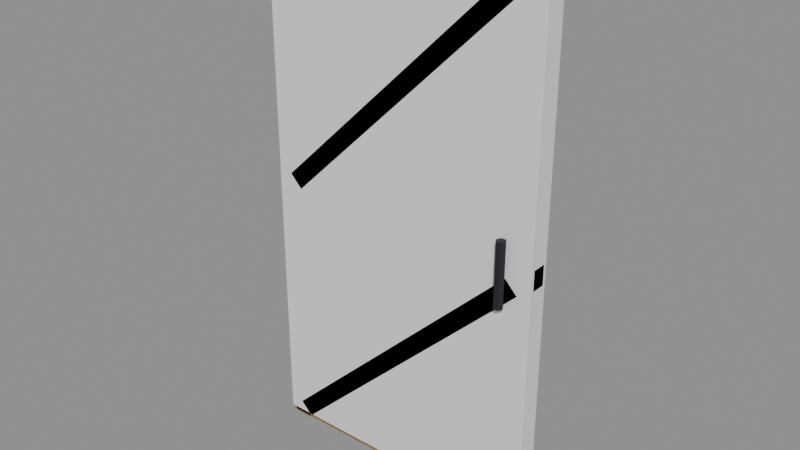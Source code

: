 # Source: Prop_Release_Crate_Door.blend  (saved by Blender 4.3.34; exported with 4.5.12 LTS)
import bpy
from mathutils import Matrix  # noqa: F401  (used for matrix-valued properties, if any)

bpy.ops.wm.read_factory_settings(use_empty=True)
scene = bpy.context.scene
scene.name = 'Scene'

# ---- materials (node trees are filled in below, after node groups)
mat_prop_release_crate_door_m0 = bpy.data.materials.new('Prop_Release_Crate_Door_M0')
mat_prop_release_crate_door_m0.diffuse_color = (0.259, 0.145, 0.05459, 1.0)
mat_prop_release_crate_door_m1 = bpy.data.materials.new('Prop_Release_Crate_Door_M1')
mat_prop_release_crate_door_m1.diffuse_color = (0.3993, 0.259, 0.1113, 1.0)
mat_prop_release_crate_door_m2 = bpy.data.materials.new('Prop_Release_Crate_Door_M2')
mat_prop_release_crate_door_m2.diffuse_color = (0.03847, 0.03847, 0.04455, 1.0)

# ---- material node trees
mat_prop_release_crate_door_m0.use_nodes = True; mat_prop_release_crate_door_m0.node_tree.nodes.clear()
_N = mat_prop_release_crate_door_m0.node_tree.nodes; _L = mat_prop_release_crate_door_m0.node_tree.links
n0 = _N.new('ShaderNodeBsdfPrincipled'); n0.name = 'Principled BSDF'; n0.location = (10, 300)
n0.inputs[0].default_value = (0.259, 0.145, 0.05459, 1.0)
n0.inputs[2].default_value = 0.85
n1 = _N.new('ShaderNodeOutputMaterial'); n1.name = 'Material Output'; n1.location = (300, 300)
_L.new(n0.outputs[0], n1.inputs[0])
n1.is_active_output = True
mat_prop_release_crate_door_m1.use_nodes = True; mat_prop_release_crate_door_m1.node_tree.nodes.clear()
_N = mat_prop_release_crate_door_m1.node_tree.nodes; _L = mat_prop_release_crate_door_m1.node_tree.links
n0 = _N.new('ShaderNodeBsdfPrincipled'); n0.name = 'Principled BSDF'; n0.location = (10, 300)
n0.inputs[0].default_value = (0.3993, 0.259, 0.1113, 1.0)
n0.inputs[2].default_value = 0.85
n1 = _N.new('ShaderNodeOutputMaterial'); n1.name = 'Material Output'; n1.location = (300, 300)
_L.new(n0.outputs[0], n1.inputs[0])
n1.is_active_output = True
mat_prop_release_crate_door_m2.use_nodes = True; mat_prop_release_crate_door_m2.node_tree.nodes.clear()
_N = mat_prop_release_crate_door_m2.node_tree.nodes; _L = mat_prop_release_crate_door_m2.node_tree.links
n0 = _N.new('ShaderNodeBsdfPrincipled'); n0.name = 'Principled BSDF'; n0.location = (10, 300)
n0.inputs[0].default_value = (0.03847, 0.03847, 0.04455, 1.0)
n0.inputs[1].default_value = 0.6
n0.inputs[2].default_value = 0.6
n1 = _N.new('ShaderNodeOutputMaterial'); n1.name = 'Material Output'; n1.location = (300, 300)
_L.new(n0.outputs[0], n1.inputs[0])
n1.is_active_output = True

# ---- meshes
me_prop_release_crate_door = bpy.data.meshes.new('Prop_Release_Crate_Door')
me_prop_release_crate_door.from_pydata([(0.005, -0.0175, 0.13), (0.005, -0.0175, 1.45), (0.005, 0.0175, 0.13), (0.005, 0.0175, 1.45), (0.055, -0.0175, 0.13), (0.055, -0.0175, 1.45), (0.055, 0.0175, 0.13), (0.055, 0.0175, 1.45), (0.665, -0.0175, 0.13), (0.665, -0.0175, 1.45), (0.665, 0.0175, 0.13), (0.665, 0.0175, 1.45), (0.715, -0.0175, 0.13), (0.715, -0.0175, 1.45), (0.715, 0.0175, 0.13), (0.715, 0.0175, 1.45), (0.0, -0.0175, 0.135), (0.0, -0.0175, 0.185), (0.0, 0.0175, 0.135), (0.0, 0.0175, 0.185), (0.72, -0.0175, 0.135), (0.72, -0.0175, 0.185), (0.72, 0.0175, 0.135), (0.72, 0.0175, 0.185), (0.0, -0.0175, 0.765), (0.0, -0.0175, 0.815), (0.0, 0.0175, 0.765), (0.0, 0.0175, 0.815), (0.72, -0.0175, 0.765), (0.72, -0.0175, 0.815), (0.72, 0.0175, 0.765), (0.72, 0.0175, 0.815), (0.0, -0.0175, 1.395), (0.0, -0.0175, 1.445), (0.0, 0.0175, 1.395), (0.0, 0.0175, 1.445), (0.72, -0.0175, 1.395), (0.72, -0.0175, 1.445), (0.72, 0.0175, 1.395), (0.72, 0.0175, 1.445), (0.06565, -0.025, 0.1438), (0.03435, -0.025, 0.1762), (0.06565, 0.005, 0.1438), (0.03435, 0.005, 0.1762), (0.6856, -0.025, 0.7438), (0.6544, -0.025, 0.7762), (0.6856, 0.005, 0.7438), (0.6544, 0.005, 0.7762), (0.06565, -0.025, 0.8038), (0.03435, -0.025, 0.8362), (0.06565, 0.005, 0.8038), (0.03435, 0.005, 0.8362), (0.6856, -0.025, 1.404), (0.6544, -0.025, 1.436), (0.6856, 0.005, 1.404), (0.6544, 0.005, 1.436), (0.096, 0.008, 0.83), (0.096, 0.008, 1.41), (0.096, 0.016, 0.83), (0.096, 0.016, 1.41), (0.104, 0.008, 0.83), (0.104, 0.008, 1.41), (0.104, 0.016, 0.83), (0.104, 0.016, 1.41), (0.226, 0.008, 0.83), (0.226, 0.008, 1.41), (0.226, 0.016, 0.83), (0.226, 0.016, 1.41), (0.234, 0.008, 0.83), (0.234, 0.008, 1.41), (0.234, 0.016, 0.83), (0.234, 0.016, 1.41), (0.356, 0.008, 0.83), (0.356, 0.008, 1.41), (0.356, 0.016, 0.83), (0.356, 0.016, 1.41), (0.364, 0.008, 0.83), (0.364, 0.008, 1.41), (0.364, 0.016, 0.83), (0.364, 0.016, 1.41), (0.486, 0.008, 0.83), (0.486, 0.008, 1.41), (0.486, 0.016, 0.83), (0.486, 0.016, 1.41), (0.494, 0.008, 0.83), (0.494, 0.008, 1.41), (0.494, 0.016, 0.83), (0.494, 0.016, 1.41), (0.616, 0.008, 0.83), (0.616, 0.008, 1.41), (0.616, 0.016, 0.83), (0.616, 0.016, 1.41), (0.624, 0.008, 0.83), (0.624, 0.008, 1.41), (0.624, 0.016, 0.83), (0.624, 0.016, 1.41), (0.03, 0.0, 0.16), (0.03, 0.0, 0.76), (0.03, 0.012, 0.16), (0.03, 0.012, 0.76), (0.69, 0.0, 0.16), (0.69, 0.0, 0.76), (0.69, 0.012, 0.16), (0.69, 0.012, 0.76), (0.662, -0.04, 0.71), (0.656, -0.02961, 0.71), (0.644, -0.02961, 0.71), (0.638, -0.04, 0.71), (0.644, -0.05039, 0.71), (0.656, -0.05039, 0.71), (0.662, -0.04, 0.87), (0.656, -0.02961, 0.87), (0.644, -0.02961, 0.87), (0.638, -0.04, 0.87), (0.644, -0.05039, 0.87), (0.656, -0.05039, 0.87), (0.0, -0.023, 0.265), (0.0, -0.023, 0.295), (0.0, -0.017, 0.265), (0.0, -0.017, 0.295), (0.14, -0.023, 0.265), (0.14, -0.023, 0.295), (0.14, -0.017, 0.265), (0.14, -0.017, 0.295), (0.0, -0.023, 1.285), (0.0, -0.023, 1.315), (0.0, -0.017, 1.285), (0.0, -0.017, 1.315), (0.14, -0.023, 1.285), (0.14, -0.023, 1.315), (0.14, -0.017, 1.285), (0.14, -0.017, 1.315)], [], [(0, 1, 3, 2), (2, 3, 7, 6), (6, 7, 5, 4), (4, 5, 1, 0), (2, 6, 4, 0), (7, 3, 1, 5), (8, 9, 11, 10), (10, 11, 15, 14), (14, 15, 13, 12), (12, 13, 9, 8), (10, 14, 12, 8), (15, 11, 9, 13), (16, 17, 19, 18), (18, 19, 23, 22), (22, 23, 21, 20), (20, 21, 17, 16), (18, 22, 20, 16), (23, 19, 17, 21), (24, 25, 27, 26), (26, 27, 31, 30), (30, 31, 29, 28), (28, 29, 25, 24), (26, 30, 28, 24), (31, 27, 25, 29), (32, 33, 35, 34), (34, 35, 39, 38), (38, 39, 37, 36), (36, 37, 33, 32), (34, 38, 36, 32), (39, 35, 33, 37), (40, 41, 43, 42), (42, 43, 47, 46), (46, 47, 45, 44), (44, 45, 41, 40), (42, 46, 44, 40), (47, 43, 41, 45), (48, 49, 51, 50), (50, 51, 55, 54), (54, 55, 53, 52), (52, 53, 49, 48), (50, 54, 52, 48), (55, 51, 49, 53), (56, 57, 59, 58), (58, 59, 63, 62), (62, 63, 61, 60), (60, 61, 57, 56), (58, 62, 60, 56), (63, 59, 57, 61), (64, 65, 67, 66), (66, 67, 71, 70), (70, 71, 69, 68), (68, 69, 65, 64), (66, 70, 68, 64), (71, 67, 65, 69), (72, 73, 75, 74), (74, 75, 79, 78), (78, 79, 77, 76), (76, 77, 73, 72), (74, 78, 76, 72), (79, 75, 73, 77), (80, 81, 83, 82), (82, 83, 87, 86), (86, 87, 85, 84), (84, 85, 81, 80), (82, 86, 84, 80), (87, 83, 81, 85), (88, 89, 91, 90), (90, 91, 95, 94), (94, 95, 93, 92), (92, 93, 89, 88), (90, 94, 92, 88), (95, 91, 89, 93), (96, 97, 99, 98), (98, 99, 103, 102), (102, 103, 101, 100), (100, 101, 97, 96), (98, 102, 100, 96), (103, 99, 97, 101), (104, 105, 111, 110), (105, 106, 112, 111), (106, 107, 113, 112), (107, 108, 114, 113), (108, 109, 115, 114), (109, 104, 110, 115), (109, 108, 107, 106, 105, 104), (110, 111, 112, 113, 114, 115), (116, 117, 119, 118), (118, 119, 123, 122), (122, 123, 121, 120), (120, 121, 117, 116), (118, 122, 120, 116), (123, 119, 117, 121), (124, 125, 127, 126), (126, 127, 131, 130), (130, 131, 129, 128), (128, 129, 125, 124), (126, 130, 128, 124), (131, 127, 125, 129)])
me_prop_release_crate_door.polygons.foreach_set('material_index', [0, 0, 0, 0, 0, 0, 0, 0, 0, 0, 0, 0, 0, 0, 0, 0, 0, 0, 0, 0, 0, 0, 0, 0, 0, 0, 0, 0, 0, 0, 0, 0, 0, 0, 0, 0, 0, 0, 0, 0, 0, 0, 2, 2, 2, 2, 2, 2, 2, 2, 2, 2, 2, 2, 2, 2, 2, 2, 2, 2, 2, 2, 2, 2, 2, 2, 2, 2, 2, 2, 2, 2, 1, 1, 1, 1, 1, 1, 2, 2, 2, 2, 2, 2, 2, 2, 2, 2, 2, 2, 2, 2, 2, 2, 2, 2, 2, 2])
me_prop_release_crate_door.materials.append(mat_prop_release_crate_door_m0)
me_prop_release_crate_door.materials.append(mat_prop_release_crate_door_m1)
me_prop_release_crate_door.materials.append(mat_prop_release_crate_door_m2)
me_prop_release_crate_door.update()
me_ucx_prop_release_crate_door_00 = bpy.data.meshes.new('UCX_Prop_Release_Crate_Door_00')
me_ucx_prop_release_crate_door_00.from_pydata([(0.0, -0.025, 0.15), (0.0, -0.025, 1.47), (0.0, 0.025, 0.15), (0.0, 0.025, 1.47), (0.72, -0.025, 0.15), (0.72, -0.025, 1.47), (0.72, 0.025, 0.15), (0.72, 0.025, 1.47)], [], [(0, 1, 3, 2), (2, 3, 7, 6), (6, 7, 5, 4), (4, 5, 1, 0), (2, 6, 4, 0), (7, 3, 1, 5)])
me_ucx_prop_release_crate_door_00.update()

# ---- objects
ob_prop_release_crate_door = bpy.data.objects.new('Prop_Release_Crate_Door', me_prop_release_crate_door)
ob_ucx_prop_release_crate_door_00 = bpy.data.objects.new('UCX_Prop_Release_Crate_Door_00', me_ucx_prop_release_crate_door_00)

# ---- transforms, parenting, visibility, modifiers, constraints
ob_prop_release_crate_door.location = (0.0, 0.0, 0.0)
ob_ucx_prop_release_crate_door_00.parent = ob_prop_release_crate_door
ob_ucx_prop_release_crate_door_00.location = (0.0, 0.0, 0.0)
ob_ucx_prop_release_crate_door_00.display_type = 'WIRE'

# ---- collection membership
scene.collection.objects.link(ob_prop_release_crate_door)
scene.collection.objects.link(ob_ucx_prop_release_crate_door_00)

# ---- scene / render settings (as saved in the file)
scene.frame_start = 1; scene.frame_end = 250; scene.frame_set(1)
scene.render.engine = 'BLENDER_EEVEE_NEXT'
bpy.context.view_layer.update()

# ---- added for rendering (the .blend has no active camera and no usable light): camera, sun + grey world if the file has none
cam_auto = bpy.data.cameras.new('AutoCamera')
cam_auto.lens = 50.0
cam_auto.sensor_width = 36.0
cam_auto.clip_end = 1000.0
ob_auto_camera = bpy.data.objects.new('AutoCamera', cam_auto)
scene.collection.objects.link(ob_auto_camera)
ob_auto_camera.location = (1.76916, -1.70369, 1.92733)
ob_auto_camera.rotation_euler = (1.09748, -7.21219e-08, 0.694738)
scene.camera = ob_auto_camera
light_auto_sun = bpy.data.lights.new('AutoSun', 'SUN')
light_auto_sun.energy = 3.0
light_auto_sun.angle = 0.0523599
ob_auto_sun = bpy.data.objects.new('AutoSun', light_auto_sun)
scene.collection.objects.link(ob_auto_sun)
ob_auto_sun.rotation_euler = (0.872665, 0.174533, 0.523599)
if scene.world is None:
    world_auto = bpy.data.worlds.new('AutoWorld')
    world_auto.color = (0.3, 0.3, 0.3)
    scene.world = world_auto
bpy.context.view_layer.update()
